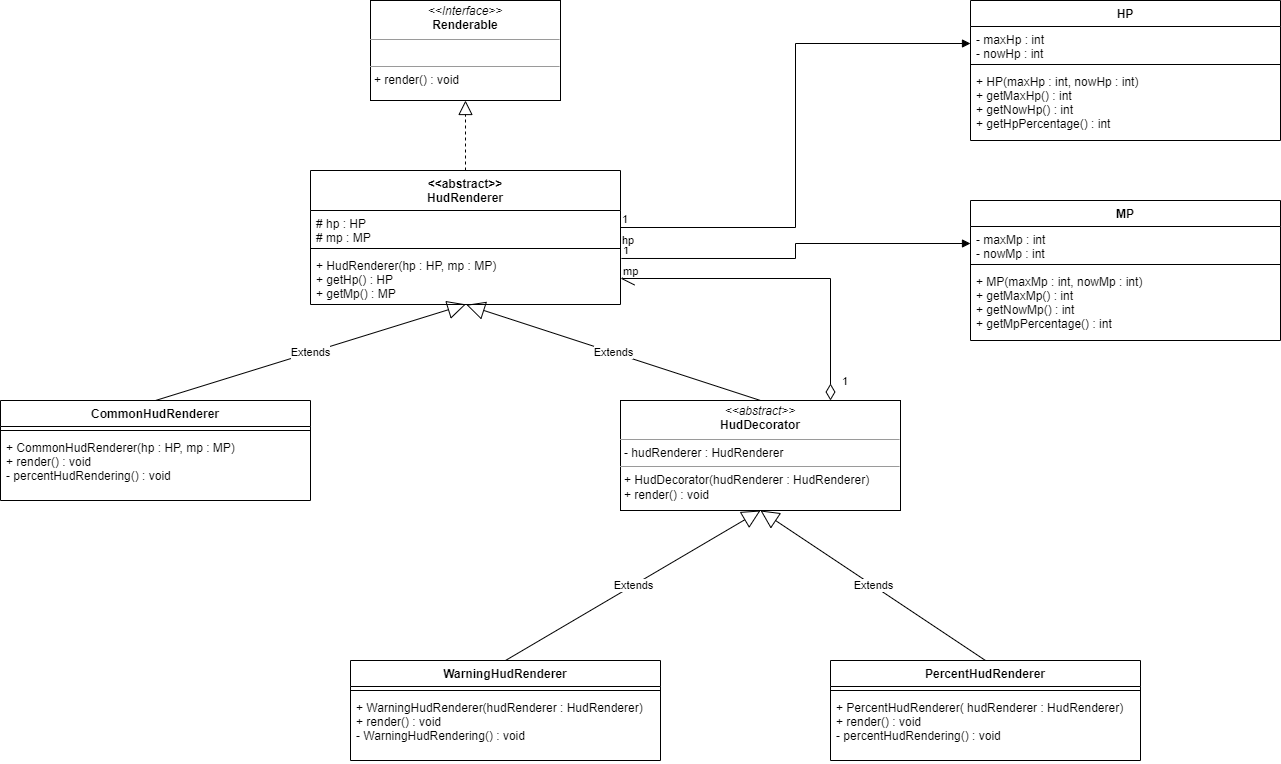

The diagram above was exported from draw.io. Its source (the exported page's mxGraphModel, read from the mxfile embedded in the PNG):
<mxGraphModel dx="1422" dy="762" grid="1" gridSize="10" guides="1" tooltips="1" connect="1" arrows="1" fold="1" page="1" pageScale="1" pageWidth="1654" pageHeight="2336" math="0" shadow="0">
  <root>
    <mxCell id="WIyWlLk6GJQsqaUBKTNV-0" />
    <mxCell id="WIyWlLk6GJQsqaUBKTNV-1" parent="WIyWlLk6GJQsqaUBKTNV-0" />
    <mxCell id="iFqaToHhnNYY5ubgDHVq-0" value="&lt;p style=&quot;margin:0px;margin-top:4px;text-align:center;&quot;&gt;&lt;i&gt;&amp;lt;&amp;lt;Interface&amp;gt;&amp;gt;&lt;/i&gt;&lt;br&gt;&lt;b&gt;Renderable&lt;/b&gt;&lt;/p&gt;&lt;hr size=&quot;1&quot;&gt;&lt;p style=&quot;margin:0px;margin-left:4px;&quot;&gt;&lt;br&gt;&lt;/p&gt;&lt;hr size=&quot;1&quot;&gt;&lt;p style=&quot;margin:0px;margin-left:4px;&quot;&gt;+ render() : void&lt;/p&gt;" style="verticalAlign=top;align=left;overflow=fill;fontSize=12;fontFamily=Helvetica;html=1;rounded=0;" parent="WIyWlLk6GJQsqaUBKTNV-1" vertex="1">
      <mxGeometry x="600" y="40" width="190" height="100" as="geometry" />
    </mxCell>
    <mxCell id="iFqaToHhnNYY5ubgDHVq-1" value="HP" style="swimlane;fontStyle=1;align=center;verticalAlign=top;childLayout=stackLayout;horizontal=1;startSize=26;horizontalStack=0;resizeParent=1;resizeParentMax=0;resizeLast=0;collapsible=1;marginBottom=0;rounded=0;" parent="WIyWlLk6GJQsqaUBKTNV-1" vertex="1">
      <mxGeometry x="1200" y="40" width="310" height="140" as="geometry" />
    </mxCell>
    <mxCell id="iFqaToHhnNYY5ubgDHVq-2" value="- maxHp : int&#10;- nowHp : int" style="text;strokeColor=none;fillColor=none;align=left;verticalAlign=top;spacingLeft=4;spacingRight=4;overflow=hidden;rotatable=0;points=[[0,0.5],[1,0.5]];portConstraint=eastwest;rounded=0;" parent="iFqaToHhnNYY5ubgDHVq-1" vertex="1">
      <mxGeometry y="26" width="310" height="34" as="geometry" />
    </mxCell>
    <mxCell id="iFqaToHhnNYY5ubgDHVq-3" value="" style="line;strokeWidth=1;fillColor=none;align=left;verticalAlign=middle;spacingTop=-1;spacingLeft=3;spacingRight=3;rotatable=0;labelPosition=right;points=[];portConstraint=eastwest;rounded=0;" parent="iFqaToHhnNYY5ubgDHVq-1" vertex="1">
      <mxGeometry y="60" width="310" height="8" as="geometry" />
    </mxCell>
    <mxCell id="iFqaToHhnNYY5ubgDHVq-4" value="+ HP(maxHp : int, nowHp : int)&#10;+ getMaxHp() : int&#10;+ getNowHp() : int&#10;+ getHpPercentage() : int" style="text;strokeColor=none;fillColor=none;align=left;verticalAlign=top;spacingLeft=4;spacingRight=4;overflow=hidden;rotatable=0;points=[[0,0.5],[1,0.5]];portConstraint=eastwest;rounded=0;" parent="iFqaToHhnNYY5ubgDHVq-1" vertex="1">
      <mxGeometry y="68" width="310" height="72" as="geometry" />
    </mxCell>
    <mxCell id="iFqaToHhnNYY5ubgDHVq-5" value="MP" style="swimlane;fontStyle=1;align=center;verticalAlign=top;childLayout=stackLayout;horizontal=1;startSize=26;horizontalStack=0;resizeParent=1;resizeParentMax=0;resizeLast=0;collapsible=1;marginBottom=0;rounded=0;" parent="WIyWlLk6GJQsqaUBKTNV-1" vertex="1">
      <mxGeometry x="1200" y="240" width="310" height="140" as="geometry" />
    </mxCell>
    <mxCell id="iFqaToHhnNYY5ubgDHVq-6" value="- maxMp : int&#10;- nowMp : int" style="text;strokeColor=none;fillColor=none;align=left;verticalAlign=top;spacingLeft=4;spacingRight=4;overflow=hidden;rotatable=0;points=[[0,0.5],[1,0.5]];portConstraint=eastwest;rounded=0;" parent="iFqaToHhnNYY5ubgDHVq-5" vertex="1">
      <mxGeometry y="26" width="310" height="34" as="geometry" />
    </mxCell>
    <mxCell id="iFqaToHhnNYY5ubgDHVq-7" value="" style="line;strokeWidth=1;fillColor=none;align=left;verticalAlign=middle;spacingTop=-1;spacingLeft=3;spacingRight=3;rotatable=0;labelPosition=right;points=[];portConstraint=eastwest;rounded=0;" parent="iFqaToHhnNYY5ubgDHVq-5" vertex="1">
      <mxGeometry y="60" width="310" height="8" as="geometry" />
    </mxCell>
    <mxCell id="iFqaToHhnNYY5ubgDHVq-8" value="+ MP(maxMp : int, nowMp : int)&#10;+ getMaxMp() : int&#10;+ getNowMp() : int&#10;+ getMpPercentage() : int" style="text;strokeColor=none;fillColor=none;align=left;verticalAlign=top;spacingLeft=4;spacingRight=4;overflow=hidden;rotatable=0;points=[[0,0.5],[1,0.5]];portConstraint=eastwest;rounded=0;" parent="iFqaToHhnNYY5ubgDHVq-5" vertex="1">
      <mxGeometry y="68" width="310" height="72" as="geometry" />
    </mxCell>
    <mxCell id="iFqaToHhnNYY5ubgDHVq-13" value="&lt;p style=&quot;margin:0px;margin-top:4px;text-align:center;&quot;&gt;&lt;i&gt;&amp;lt;&amp;lt;abstract&amp;gt;&amp;gt;&lt;/i&gt;&lt;br&gt;&lt;span style=&quot;font-weight: 700;&quot;&gt;HudDecorator&lt;/span&gt;&lt;br&gt;&lt;/p&gt;&lt;hr size=&quot;1&quot;&gt;&lt;p style=&quot;margin:0px;margin-left:4px;&quot;&gt;- hudRenderer : HudRenderer&lt;br&gt;&lt;/p&gt;&lt;hr size=&quot;1&quot;&gt;&lt;p style=&quot;margin:0px;margin-left:4px;&quot;&gt;+ HudDecorator(hudRenderer : HudRenderer)&lt;br style=&quot;padding: 0px; margin: 0px;&quot;&gt;+ render() : void&lt;br&gt;&lt;/p&gt;" style="verticalAlign=top;align=left;overflow=fill;fontSize=12;fontFamily=Helvetica;html=1;rounded=0;" parent="WIyWlLk6GJQsqaUBKTNV-1" vertex="1">
      <mxGeometry x="850" y="440" width="280" height="110" as="geometry" />
    </mxCell>
    <mxCell id="iFqaToHhnNYY5ubgDHVq-14" value="&lt;&lt;abstract&gt;&gt;&#10;HudRenderer" style="swimlane;fontStyle=1;align=center;verticalAlign=top;childLayout=stackLayout;horizontal=1;startSize=40;horizontalStack=0;resizeParent=1;resizeParentMax=0;resizeLast=0;collapsible=1;marginBottom=0;rounded=0;" parent="WIyWlLk6GJQsqaUBKTNV-1" vertex="1">
      <mxGeometry x="540" y="210" width="310" height="134" as="geometry" />
    </mxCell>
    <mxCell id="iFqaToHhnNYY5ubgDHVq-15" value="# hp : HP&#10;# mp : MP" style="text;strokeColor=none;fillColor=none;align=left;verticalAlign=top;spacingLeft=4;spacingRight=4;overflow=hidden;rotatable=0;points=[[0,0.5],[1,0.5]];portConstraint=eastwest;rounded=0;" parent="iFqaToHhnNYY5ubgDHVq-14" vertex="1">
      <mxGeometry y="40" width="310" height="34" as="geometry" />
    </mxCell>
    <mxCell id="iFqaToHhnNYY5ubgDHVq-16" value="" style="line;strokeWidth=1;fillColor=none;align=left;verticalAlign=middle;spacingTop=-1;spacingLeft=3;spacingRight=3;rotatable=0;labelPosition=right;points=[];portConstraint=eastwest;rounded=0;" parent="iFqaToHhnNYY5ubgDHVq-14" vertex="1">
      <mxGeometry y="74" width="310" height="8" as="geometry" />
    </mxCell>
    <mxCell id="iFqaToHhnNYY5ubgDHVq-17" value="+ HudRenderer(hp : HP, mp : MP)&#10;+ getHp() : HP&#10;+ getMp() : MP" style="text;strokeColor=none;fillColor=none;align=left;verticalAlign=top;spacingLeft=4;spacingRight=4;overflow=hidden;rotatable=0;points=[[0,0.5],[1,0.5]];portConstraint=eastwest;rounded=0;" parent="iFqaToHhnNYY5ubgDHVq-14" vertex="1">
      <mxGeometry y="82" width="310" height="52" as="geometry" />
    </mxCell>
    <mxCell id="iFqaToHhnNYY5ubgDHVq-18" value="CommonHudRenderer" style="swimlane;fontStyle=1;align=center;verticalAlign=top;childLayout=stackLayout;horizontal=1;startSize=26;horizontalStack=0;resizeParent=1;resizeParentMax=0;resizeLast=0;collapsible=1;marginBottom=0;rounded=0;" parent="WIyWlLk6GJQsqaUBKTNV-1" vertex="1">
      <mxGeometry x="230" y="440" width="310" height="100" as="geometry" />
    </mxCell>
    <mxCell id="iFqaToHhnNYY5ubgDHVq-20" value="" style="line;strokeWidth=1;fillColor=none;align=left;verticalAlign=middle;spacingTop=-1;spacingLeft=3;spacingRight=3;rotatable=0;labelPosition=right;points=[];portConstraint=eastwest;rounded=0;" parent="iFqaToHhnNYY5ubgDHVq-18" vertex="1">
      <mxGeometry y="26" width="310" height="8" as="geometry" />
    </mxCell>
    <mxCell id="iFqaToHhnNYY5ubgDHVq-21" value="+ CommonHudRenderer(hp : HP, mp : MP)&#10;+ render() : void&#10;- percentHudRendering() : void" style="text;strokeColor=none;fillColor=none;align=left;verticalAlign=top;spacingLeft=4;spacingRight=4;overflow=hidden;rotatable=0;points=[[0,0.5],[1,0.5]];portConstraint=eastwest;rounded=0;" parent="iFqaToHhnNYY5ubgDHVq-18" vertex="1">
      <mxGeometry y="34" width="310" height="66" as="geometry" />
    </mxCell>
    <mxCell id="iFqaToHhnNYY5ubgDHVq-22" value="WarningHudRenderer" style="swimlane;fontStyle=1;align=center;verticalAlign=top;childLayout=stackLayout;horizontal=1;startSize=26;horizontalStack=0;resizeParent=1;resizeParentMax=0;resizeLast=0;collapsible=1;marginBottom=0;rounded=0;" parent="WIyWlLk6GJQsqaUBKTNV-1" vertex="1">
      <mxGeometry x="580" y="700" width="310" height="100" as="geometry" />
    </mxCell>
    <mxCell id="iFqaToHhnNYY5ubgDHVq-23" value="" style="line;strokeWidth=1;fillColor=none;align=left;verticalAlign=middle;spacingTop=-1;spacingLeft=3;spacingRight=3;rotatable=0;labelPosition=right;points=[];portConstraint=eastwest;rounded=0;" parent="iFqaToHhnNYY5ubgDHVq-22" vertex="1">
      <mxGeometry y="26" width="310" height="8" as="geometry" />
    </mxCell>
    <mxCell id="iFqaToHhnNYY5ubgDHVq-24" value="+ WarningHudRenderer(hudRenderer : HudRenderer)&#10;+ render() : void&#10;- WarningHudRendering() : void" style="text;strokeColor=none;fillColor=none;align=left;verticalAlign=top;spacingLeft=4;spacingRight=4;overflow=hidden;rotatable=0;points=[[0,0.5],[1,0.5]];portConstraint=eastwest;rounded=0;" parent="iFqaToHhnNYY5ubgDHVq-22" vertex="1">
      <mxGeometry y="34" width="310" height="66" as="geometry" />
    </mxCell>
    <mxCell id="iFqaToHhnNYY5ubgDHVq-25" value="PercentHudRenderer" style="swimlane;fontStyle=1;align=center;verticalAlign=top;childLayout=stackLayout;horizontal=1;startSize=26;horizontalStack=0;resizeParent=1;resizeParentMax=0;resizeLast=0;collapsible=1;marginBottom=0;rounded=0;" parent="WIyWlLk6GJQsqaUBKTNV-1" vertex="1">
      <mxGeometry x="1060" y="700" width="310" height="100" as="geometry" />
    </mxCell>
    <mxCell id="iFqaToHhnNYY5ubgDHVq-26" value="" style="line;strokeWidth=1;fillColor=none;align=left;verticalAlign=middle;spacingTop=-1;spacingLeft=3;spacingRight=3;rotatable=0;labelPosition=right;points=[];portConstraint=eastwest;rounded=0;" parent="iFqaToHhnNYY5ubgDHVq-25" vertex="1">
      <mxGeometry y="26" width="310" height="8" as="geometry" />
    </mxCell>
    <mxCell id="iFqaToHhnNYY5ubgDHVq-27" value="+ PercentHudRenderer( hudRenderer : HudRenderer)&#10;+ render() : void&#10;- percentHudRendering() : void" style="text;strokeColor=none;fillColor=none;align=left;verticalAlign=top;spacingLeft=4;spacingRight=4;overflow=hidden;rotatable=0;points=[[0,0.5],[1,0.5]];portConstraint=eastwest;rounded=0;" parent="iFqaToHhnNYY5ubgDHVq-25" vertex="1">
      <mxGeometry y="34" width="310" height="66" as="geometry" />
    </mxCell>
    <mxCell id="iFqaToHhnNYY5ubgDHVq-29" value="" style="endArrow=block;dashed=1;endFill=0;endSize=12;html=1;rounded=0;entryX=0.5;entryY=1;entryDx=0;entryDy=0;exitX=0.5;exitY=0;exitDx=0;exitDy=0;" parent="WIyWlLk6GJQsqaUBKTNV-1" source="iFqaToHhnNYY5ubgDHVq-14" target="iFqaToHhnNYY5ubgDHVq-0" edge="1">
      <mxGeometry width="160" relative="1" as="geometry">
        <mxPoint x="850" y="190" as="sourcePoint" />
        <mxPoint x="970" y="450" as="targetPoint" />
      </mxGeometry>
    </mxCell>
    <mxCell id="iFqaToHhnNYY5ubgDHVq-30" value="Extends" style="endArrow=block;endSize=16;endFill=0;html=1;rounded=0;exitX=0.5;exitY=0;exitDx=0;exitDy=0;entryX=0.501;entryY=0.997;entryDx=0;entryDy=0;entryPerimeter=0;" parent="WIyWlLk6GJQsqaUBKTNV-1" source="iFqaToHhnNYY5ubgDHVq-18" target="iFqaToHhnNYY5ubgDHVq-17" edge="1">
      <mxGeometry width="160" relative="1" as="geometry">
        <mxPoint x="810" y="450" as="sourcePoint" />
        <mxPoint x="670" y="360" as="targetPoint" />
      </mxGeometry>
    </mxCell>
    <mxCell id="iFqaToHhnNYY5ubgDHVq-31" value="Extends" style="endArrow=block;endSize=16;endFill=0;html=1;rounded=0;exitX=0.5;exitY=0;exitDx=0;exitDy=0;entryX=0.503;entryY=1.006;entryDx=0;entryDy=0;entryPerimeter=0;" parent="WIyWlLk6GJQsqaUBKTNV-1" source="iFqaToHhnNYY5ubgDHVq-13" target="iFqaToHhnNYY5ubgDHVq-17" edge="1">
      <mxGeometry width="160" relative="1" as="geometry">
        <mxPoint x="780" y="440" as="sourcePoint" />
        <mxPoint x="750" y="360" as="targetPoint" />
      </mxGeometry>
    </mxCell>
    <mxCell id="iFqaToHhnNYY5ubgDHVq-32" value="Extends" style="endArrow=block;endSize=16;endFill=0;html=1;rounded=0;exitX=0.5;exitY=0;exitDx=0;exitDy=0;entryX=0.5;entryY=1;entryDx=0;entryDy=0;" parent="WIyWlLk6GJQsqaUBKTNV-1" source="iFqaToHhnNYY5ubgDHVq-22" target="iFqaToHhnNYY5ubgDHVq-13" edge="1">
      <mxGeometry width="160" relative="1" as="geometry">
        <mxPoint x="1040" y="420" as="sourcePoint" />
        <mxPoint x="980" y="560" as="targetPoint" />
      </mxGeometry>
    </mxCell>
    <mxCell id="iFqaToHhnNYY5ubgDHVq-33" value="Extends" style="endArrow=block;endSize=16;endFill=0;html=1;rounded=0;exitX=0.5;exitY=0;exitDx=0;exitDy=0;entryX=0.5;entryY=1;entryDx=0;entryDy=0;" parent="WIyWlLk6GJQsqaUBKTNV-1" source="iFqaToHhnNYY5ubgDHVq-25" target="iFqaToHhnNYY5ubgDHVq-13" edge="1">
      <mxGeometry width="160" relative="1" as="geometry">
        <mxPoint x="795" y="710" as="sourcePoint" />
        <mxPoint x="1020" y="550" as="targetPoint" />
      </mxGeometry>
    </mxCell>
    <mxCell id="iFqaToHhnNYY5ubgDHVq-36" value="1" style="endArrow=open;html=1;endSize=12;startArrow=diamondThin;startSize=14;startFill=0;edgeStyle=orthogonalEdgeStyle;align=left;verticalAlign=bottom;rounded=0;exitX=0.75;exitY=0;exitDx=0;exitDy=0;entryX=1;entryY=0.5;entryDx=0;entryDy=0;" parent="WIyWlLk6GJQsqaUBKTNV-1" source="iFqaToHhnNYY5ubgDHVq-13" target="iFqaToHhnNYY5ubgDHVq-17" edge="1">
      <mxGeometry x="-0.9422" y="-10" relative="1" as="geometry">
        <mxPoint x="860" y="314" as="sourcePoint" />
        <mxPoint x="940" y="330" as="targetPoint" />
        <mxPoint as="offset" />
      </mxGeometry>
    </mxCell>
    <mxCell id="UB_kU0uYo1ITAYDso3R0-0" value="mp" style="endArrow=block;endFill=1;html=1;edgeStyle=orthogonalEdgeStyle;align=left;verticalAlign=top;rounded=0;exitX=1.003;exitY=0.115;exitDx=0;exitDy=0;exitPerimeter=0;entryX=0;entryY=0.5;entryDx=0;entryDy=0;" edge="1" parent="WIyWlLk6GJQsqaUBKTNV-1" source="iFqaToHhnNYY5ubgDHVq-17" target="iFqaToHhnNYY5ubgDHVq-6">
      <mxGeometry x="-1" relative="1" as="geometry">
        <mxPoint x="880" y="310" as="sourcePoint" />
        <mxPoint x="1040" y="310" as="targetPoint" />
      </mxGeometry>
    </mxCell>
    <mxCell id="UB_kU0uYo1ITAYDso3R0-1" value="1" style="edgeLabel;resizable=0;html=1;align=left;verticalAlign=bottom;" connectable="0" vertex="1" parent="UB_kU0uYo1ITAYDso3R0-0">
      <mxGeometry x="-1" relative="1" as="geometry" />
    </mxCell>
    <mxCell id="UB_kU0uYo1ITAYDso3R0-2" value="hp" style="endArrow=block;endFill=1;html=1;edgeStyle=orthogonalEdgeStyle;align=left;verticalAlign=top;rounded=0;exitX=1;exitY=0.5;exitDx=0;exitDy=0;entryX=0;entryY=0.5;entryDx=0;entryDy=0;" edge="1" parent="WIyWlLk6GJQsqaUBKTNV-1" source="iFqaToHhnNYY5ubgDHVq-15" target="iFqaToHhnNYY5ubgDHVq-2">
      <mxGeometry x="-1" relative="1" as="geometry">
        <mxPoint x="880" y="310" as="sourcePoint" />
        <mxPoint x="1040" y="310" as="targetPoint" />
      </mxGeometry>
    </mxCell>
    <mxCell id="UB_kU0uYo1ITAYDso3R0-3" value="1" style="edgeLabel;resizable=0;html=1;align=left;verticalAlign=bottom;" connectable="0" vertex="1" parent="UB_kU0uYo1ITAYDso3R0-2">
      <mxGeometry x="-1" relative="1" as="geometry" />
    </mxCell>
  </root>
</mxGraphModel>